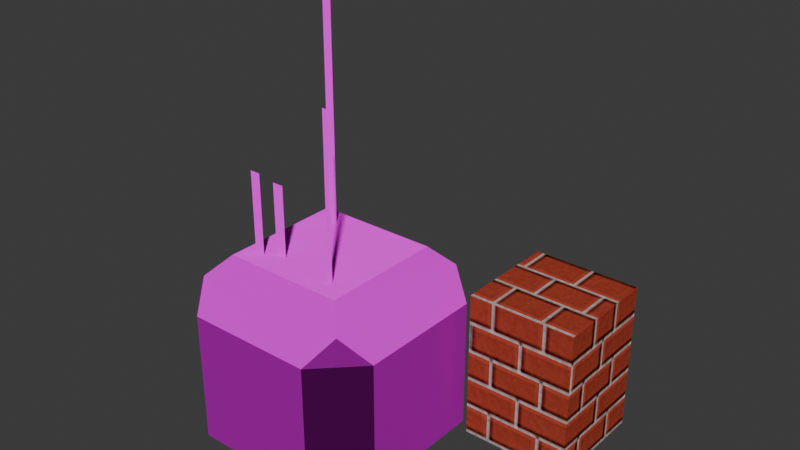 # Source: base.blend  (saved by Blender 4.1.24; exported with 4.5.12 LTS)
import bpy
from mathutils import Matrix  # noqa: F401  (used for matrix-valued properties, if any)

bpy.ops.wm.read_factory_settings(use_empty=True)
scene = bpy.context.scene
scene.name = 'Scene'

# ---- images (referenced by path relative to the original .blend; pixels are not part of the script)
import os
ASSET_DIR = os.environ.get("B2B_ASSET_DIR", "")  # directory of the original .blend (textures are referenced by path, not embedded)
HERE = os.path.dirname(os.path.abspath(__file__))  # packed textures are extracted next to this script under _unpacked/

def load_image(name, relpath, width, height, colorspace="sRGB"):
    """Load a texture the original file referenced (path relative to the .blend, or extracted next to this script)."""
    p = next((c for c in (os.path.join(HERE, relpath), os.path.join(ASSET_DIR, relpath)) if relpath and os.path.exists(c)), "")
    if p:
        img = bpy.data.images.load(p, check_existing=True)
        img.name = name
    else:  # same state as the original file: an image datablock whose file is absent (Cycles renders it pink)
        img = bpy.data.images.new(name, width, height)
        img.source = "FILE"
        img.filepath = "//" + (relpath or name)
    img.colorspace_settings.name = colorspace
    return img
img_base2_png = load_image('Base2.png', 'Base2.png', 1024, 1024, 'sRGB')
img_base_normalmap_png = load_image('Base-normalMap.png', 'Base-normalMap.png', 1024, 1024, 'sRGB')
img_brick2 = load_image('brick2', '_unpacked/brick2.950349cd.webp', 128, 128, 'sRGB')
img_brick2_normalmap = load_image('brick2-normalMap', '_unpacked/brick2-normalMap.154b925b.webp', 128, 128, 'Non-Color')

# ---- materials (node trees are filled in below, after node groups)
mat_001 = bpy.data.materials.new('Материал.001')
mat_001.use_transparent_shadow = False
mat_material_003 = bpy.data.materials.new('Material.003')
mat_material_003.use_transparent_shadow = False

# ---- material node trees
mat_001.use_nodes = True; mat_001.node_tree.nodes.clear()
_N = mat_001.node_tree.nodes; _L = mat_001.node_tree.links
n0 = _N.new('ShaderNodeBsdfPrincipled'); n0.name = 'Принципиальный BSDF'; n0.location = (-65, 300)
n0.inputs[2].default_value = 1.0
n0.inputs[13].default_value = 0.0
n0.inputs[20].default_value = 0.0
n1 = _N.new('ShaderNodeOutputMaterial'); n1.name = 'Вывод материала'; n1.location = (225, 300)
n2 = _N.new('ShaderNodeTexImage'); n2.name = 'Изображение-текстура'; n2.location = (-554, 299)
n2.label = 'BASE COLOR'
n2.image = img_base2_png
n3 = _N.new('ShaderNodeTexImage'); n3.name = 'Изображение-текстура.001'; n3.location = (-614, -106)
n3.image = img_base_normalmap_png
n4 = _N.new('ShaderNodeNormalMap'); n4.name = 'Карта нормалей'; n4.location = (-271, -60)
_L.new(n0.outputs[0], n1.inputs[0])
_L.new(n2.outputs[0], n0.inputs[0])
_L.new(n3.outputs[0], n4.inputs[1])
_L.new(n4.outputs[0], n0.inputs[5])
n1.is_active_output = True
mat_material_003.use_nodes = True; mat_material_003.node_tree.nodes.clear()
_N = mat_material_003.node_tree.nodes; _L = mat_material_003.node_tree.links
n0 = _N.new('ShaderNodeBsdfPrincipled'); n0.name = 'Принципиальный BSDF'; n0.location = (10, 300)
n0.inputs[2].default_value = 0.0
n0.inputs[3].default_value = 1.0
n0.inputs[13].default_value = 0.0
n0.inputs[20].default_value = 0.0
n1 = _N.new('ShaderNodeOutputMaterial'); n1.name = 'Вывод материала'; n1.location = (300, 300)
n2 = _N.new('ShaderNodeTexImage'); n2.name = 'Изображение-текстура'; n2.location = (-440, 440)
n2.label = 'BASE COLOR'
n2.image = img_brick2
n2.interpolation = 'Closest'
n3 = _N.new('ShaderNodeNormalMap'); n3.name = 'Карта нормалей'; n3.location = (-350, -60)
n3.uv_map = 'UVMap'
n3.inputs[0].default_value = 1.5
n4 = _N.new('ShaderNodeTexImage'); n4.name = 'Изображение-текстура.001'; n4.location = (-640, -20)
n4.label = 'NORMAL MAP'
n4.image = img_brick2_normalmap
_L.new(n0.outputs[0], n1.inputs[0])
_L.new(n2.outputs[0], n0.inputs[0])
_L.new(n3.outputs[0], n0.inputs[5])
_L.new(n4.outputs[0], n3.inputs[1])
n1.is_active_output = True

# ---- world
world_world = bpy.data.worlds.new('World'); scene.world = world_world
world_world.use_nodes = True; world_world.node_tree.nodes.clear()
_N = world_world.node_tree.nodes; _L = world_world.node_tree.links
n0 = _N.new('ShaderNodeOutputWorld'); n0.name = 'World Output'; n0.location = (300, 300)
n1 = _N.new('ShaderNodeBackground'); n1.name = 'Background'; n1.location = (10, 300)
n1.inputs[0].default_value = (0.05088, 0.05088, 0.05088, 1.0)
_L.new(n1.outputs[0], n0.inputs[0])
n0.is_active_output = True
world_world.color = (0.05088, 0.05088, 0.05088)
world_world.use_sun_shadow = False
world_world.sun_shadow_jitter_overblur = 0.0

# ---- meshes
me_001 = bpy.data.meshes.new('Цилиндр.001')
me_001.from_pydata([(0.418, -1.582, 1.646), (0.418, -0.418, 1.646), (1.582, -1.582, 1.646), (1.582, -0.418, 1.646), (0.3966, -2.0, 0.0), (0.0, -1.603, 0.0), (0.0, -0.3966, 0.0), (2.0, -1.603, 0.0), (1.603, -2.0, 0.0), (2.0, -0.3966, 0.0), (0.0, -1.603, 1.228), (0.3966, -2.0, 1.228), (0.239, -1.761, 1.457), (0.3966, 0.0, 1.228), (0.0, -0.3966, 1.228), (0.239, -0.239, 1.457), (1.603, -2.0, 1.228), (2.0, -1.603, 1.228), (1.761, -1.761, 1.457), (2.0, -0.3966, 1.228), (1.603, 0.0, 1.228), (1.761, -0.239, 1.457), (0.6232, -0.6091, 1.646), (0.7101, -0.6091, 1.646), (0.6232, -0.6091, 3.946), (0.7101, -0.6091, 3.946), (1.35, -1.407, 1.646), (1.401, -1.407, 1.646), (1.35, -1.407, 3.141), (1.401, -1.407, 3.141), (0.5286, -1.416, 1.646), (0.627, -1.416, 1.646), (0.5286, -1.416, 2.398), (0.627, -1.416, 2.398), (0.7008, -1.339, 1.646), (0.8078, -1.339, 1.646), (0.7008, -1.339, 2.313), (0.8078, -1.339, 2.313)], [], [(3, 1, 0, 2), (2, 0, 12, 11, 16, 18), (8, 16, 11, 4), (9, 19, 17, 7), (1, 3, 21, 20, 13, 15), (3, 2, 18, 17, 19, 21), (0, 1, 15, 14, 10, 12), (5, 10, 14, 6), (10, 11, 12), (13, 14, 15), (16, 17, 18), (19, 20, 21), (7, 17, 16, 8), (10, 5, 4, 11), (23, 25, 24, 22), (27, 29, 28, 26), (31, 33, 32, 30), (35, 37, 36, 34)])
_uv = me_001.uv_layers.new(name='UVMap')
_uv.uv.foreach_set('vector', [0.625, 0.625, 0.3672, 0.625, 0.3672, 0.3672, 0.625, 0.3672, 0.625, 0.3672, 0.3672, 0.3672, 0.3281, 0.3125, 0.3594, 0.2344, 0.6328, 0.2344, 0.6641, 0.3125, 0.6328, 0.02344, 0.6328, 0.2344, 0.3594, 0.2344, 0.3594, 0.02344, 0.9766, 0.6328, 0.7578, 0.6328, 0.7578, 0.3672, 0.9766, 0.3672, 0.3672, 0.625, 0.625, 0.625, 0.6641, 0.6875, 0.6328, 0.7578, 0.3594, 0.7578, 0.3281, 0.6875, 0.625, 0.625, 0.625, 0.3672, 0.6875, 0.3281, 0.7578, 0.3672, 0.7578, 0.6328, 0.6875, 0.6641, 0.3672, 0.3672, 0.3672, 0.625, 0.3125, 0.6641, 0.2344, 0.6328, 0.2344, 0.3672, 0.3125, 0.3281, 0.01562, 0.3672, 0.2344, 0.3672, 0.2344, 0.6328, 0.01562, 0.6328, 0.2422, 0.2344, 0.3594, 0.2344, 0.3047, 0.2891, 0.3594, 0.7578, 0.25, 0.7031, 0.3281, 0.6875, 0.6328, 0.2344, 0.7578, 0.2344, 0.6953, 0.2891, 0.7422, 0.7031, 0.6328, 0.7578, 0.6641, 0.6875, 0.7578, 0.02344, 0.7578, 0.2344, 0.6328, 0.2344, 0.6328, 0.02344, 0.2422, 0.2344, 0.2422, 0.02344, 0.3594, 0.02344, 0.3594, 0.2344, 0.01562, 0.9531, 0.9297, 0.9531, 0.9297, 0.9844, 0.01562, 0.9844, 0.01562, 0.9219, 0.6094, 0.9219, 0.6094, 0.9453, 0.01562, 0.9453, 0.01562, 0.8906, 0.1406, 0.8906, 0.1406, 0.9141, 0.01562, 0.9141, 0.01562, 0.8594, 0.1406, 0.8594, 0.1406, 0.8828, 0.01562, 0.8828])
_uv.active_render = True
_uv = me_001.uv_layers.new(name='UVКарта')
_uv.uv.foreach_set('vector', [0.6773, 0.5523, 0.8227, 0.5523, 0.8227, 0.6977, 0.6773, 0.6977, 0.6773, 0.6977, 0.8227, 0.6977, 0.8464, 0.7214, 0.8254, 0.75, 0.6746, 0.75, 0.6536, 0.7214, 0.375, 0.7996, 0.5504, 0.7996, 0.5504, 0.9504, 0.375, 0.9504, 0.375, 0.5496, 0.5504, 0.5496, 0.5504, 0.7004, 0.375, 0.7004, 0.8227, 0.5523, 0.6773, 0.5523, 0.6536, 0.5286, 0.6746, 0.5, 0.8254, 0.5, 0.8464, 0.5286, 0.6773, 0.5523, 0.6773, 0.6977, 0.6199, 0.7214, 0.5504, 0.7004, 0.5504, 0.5496, 0.6199, 0.5286, 0.8227, 0.6977, 0.8227, 0.5523, 0.8464, 0.5286, 0.875, 0.5496, 0.875, 0.7004, 0.8464, 0.7214, 0.375, 0.04957, 0.5504, 0.04957, 0.5504, 0.2004, 0.375, 0.2004, 0.875, 0.7004, 0.8585, 0.7335, 0.8464, 0.7214, 0.8585, 0.5165, 0.875, 0.5496, 0.8464, 0.5286, 0.6746, 0.75, 0.6415, 0.7335, 0.6536, 0.7214, 0.6415, 0.5165, 0.6746, 0.5, 0.6536, 0.5286, 0.375, 0.7004, 0.5504, 0.7004, 0.5504, 0.7996, 0.375, 0.7996, 0.5504, 0.04957, 0.375, 0.04957, 0.375, 0.0, 0.5504, 0.0, 0.0, 0.0, 0.0, 0.0, 0.0, 0.0, 0.0, 0.0, 0.0, 0.0, 0.0, 0.0, 0.0, 0.0, 0.0, 0.0, 0.0, 0.0, 0.0, 0.0, 0.0, 0.0, 0.0, 0.0, 0.0, 0.0, 0.0, 0.0, 0.0, 0.0, 0.0, 0.0])
me_001.materials.append(mat_001)
me_001.use_paint_bone_selection = False
me_001.use_paint_mask = True
me_001.update()
me_001.normals_split_custom_set([tuple(v) for v in zip(*[iter([0.0, 0.0, 1.0, 0.0, 0.0, 1.0, 0.0, 0.0, 1.0, 0.0, 0.0, 1.0, 0.0, -0.707, 0.7072, 0.0, -0.707, 0.7072, 0.0, -0.707, 0.7072, 0.0, -0.707, 0.7072, 0.0, -0.707, 0.7072, 0.0, -0.707, 0.7072, 0.0, -1.0, 0.0, 0.0, -1.0, 0.0, 0.0, -1.0, 0.0, 0.0, -1.0, 0.0, 1.0, 0.0, 0.0, 1.0, 0.0, 0.0, 1.0, 0.0, 0.0, 1.0, 0.0, 0.0, 0.0, 0.707, 0.7072, 0.0, 0.707, 0.7072, 0.0, 0.707, 0.7072, 0.0, 0.707, 0.7072, 0.0, 0.707, 0.7072, 0.0, 0.707, 0.7072, 0.707, 0.0, 0.7072, 0.707, 0.0, 0.7072, 0.707, 0.0, 0.7072, 0.707, 0.0, 0.7072, 0.707, 0.0, 0.7072, 0.707, 0.0, 0.7072, -0.707, 0.0, 0.7072, -0.707, 0.0, 0.7072, -0.707, 0.0, 0.7072, -0.707, 0.0, 0.7072, -0.707, 0.0, 0.7072, -0.707, 0.0, 0.7072, -1.0, 0.0, 0.0, -1.0, 0.0, 0.0, -1.0, 0.0, 0.0, -1.0, 0.0, 0.0, -0.6857, -0.6857, 0.2441, -0.6857, -0.6857, 0.2441, -0.6857, -0.6857, 0.2441, -0.6857, 0.6857, 0.2441, -0.6857, 0.6857, 0.2441, -0.6857, 0.6857, 0.2441, 0.6857, -0.6857, 0.2441, 0.6857, -0.6857, 0.2441, 0.6857, -0.6857, 0.2441, 0.6857, 0.6857, 0.2441, 0.6857, 0.6857, 0.2441, 0.6857, 0.6857, 0.2441, 0.7071, -0.7071, 0.0, 0.7071, -0.7071, 0.0, 0.7071, -0.7071, 0.0, 0.7071, -0.7071, 0.0, -0.7071, -0.7071, 0.0, -0.7071, -0.7071, 0.0, -0.7071, -0.7071, 0.0, -0.7071, -0.7071, 0.0, 0.0, -1.0, 0.0, 0.0, -1.0, 0.0, 0.0, -1.0, 0.0, 0.0, -1.0, 0.0, 0.0, -1.0, 0.0, 0.0, -1.0, 0.0, 0.0, -1.0, 0.0, 0.0, -1.0, 0.0, 0.0, -1.0, 0.0, 0.0, -1.0, 0.0, 0.0, -1.0, 0.0, 0.0, -1.0, 0.0, 0.0, -1.0, 0.0, 0.0, -1.0, 0.0, 0.0, -1.0, 0.0, 0.0, -1.0, 0.0])] * 3)])
me_brick_001 = bpy.data.meshes.new('Brick.001')
me_brick_001.from_pydata([(0.5, 0.5, 0.7), (0.5, 0.5, 0.7), (0.5, 0.5, -0.7), (0.5, 0.5, -0.7), (0.5, -0.5, 0.7), (0.5, -0.5, 0.7), (0.5, -0.5, 0.7), (0.5, -0.5, 0.7), (0.5, -0.5, -0.7), (0.5, -0.5, -0.7), (-0.5, 0.5, 0.7), (-0.5, 0.5, 0.7), (-0.5, 0.5, -0.7), (-0.5, -0.5, 0.7), (-0.5, -0.5, 0.7), (-0.5, -0.5, 0.7), (-0.5, -0.5, -0.7), (-0.5, -0.5, -0.7)], [], [(0, 10, 14), (0, 14, 5), (8, 4, 13), (8, 13, 16), (17, 15, 11), (17, 11, 12), (3, 1, 7), (2, 6, 9)])
me_brick_001.polygons.foreach_set('use_smooth', [0, 0, 0, 0, 0, 0, 1, 1])
_uv = me_brick_001.uv_layers.new(name='UVMap')
_uv.uv.foreach_set('vector', [0.5469, 0.8906, 0.2812, 0.8906, 0.2812, 0.6328, 0.5469, 0.8906, 0.2812, 0.6328, 0.5469, 0.6328, 0.2656, 0.2656, 0.2656, 0.6172, 0.01562, 0.6172, 0.2656, 0.2656, 0.01562, 0.6172, 0.01562, 0.2656, 0.2656, 0.6328, 0.2656, 0.9844, 0.01562, 0.9844, 0.2656, 0.6328, 0.01562, 0.9844, 0.01562, 0.6328, 0.5469, 0.2656, 0.5469, 0.6172, 0.2812, 0.6172, 0.5469, 0.2656, 0.2812, 0.6172, 0.2812, 0.2656])
me_brick_001.materials.append(mat_material_003)
me_brick_001.update()
me_brick_001.normals_split_custom_set([tuple(v) for v in zip(*[iter([0.0, 0.0, 1.0, 0.0, 0.0, 1.0, 0.0, 0.0, 1.0, 0.0, 0.0, 1.0, 0.0, 0.0, 1.0, 0.0, 0.0, 1.0, 0.0, -1.0, 0.0, 0.0, -1.0, 0.0, 0.0, -1.0, 0.0, 0.0, -1.0, 0.0, 0.0, -1.0, 0.0, 0.0, -1.0, 0.0, -1.0, 0.0, 0.0, -1.0, 0.0, 0.0, -1.0, 0.0, 0.0, -1.0, 0.0, 0.0, -1.0, 0.0, 0.0, -1.0, 0.0, 0.0, 0.9984, -0.0427, -0.0375, 0.9984, -0.0326, -0.0466, 0.9984, -0.043, -0.0373, 0.9956, 0.07099, 0.06149, 0.9956, 0.07058, 0.06196, 0.9956, 0.05388, 0.07687])] * 3)])

# ---- objects
ob_x = bpy.data.objects.new('Цилиндр', me_001)
ob_brick_001 = bpy.data.objects.new('Brick.001', me_brick_001)

# ---- transforms, parenting, visibility, modifiers, constraints
ob_x.location = (0.0, 0.0, 0.0)
ob_x.rotation_mode = 'QUATERNION'
ob_x.rotation_quaternion = (1.0, 0.0, 0.0, 0.0)
ob_brick_001.location = (2.612, 0.0, 0.7)
ob_brick_001.rotation_mode = 'QUATERNION'
ob_brick_001.rotation_quaternion = (1.0, 0.0, 0.0, 0.0)

# ---- collection membership
scene.collection.objects.link(ob_x)
scene.collection.objects.link(ob_brick_001)

# ---- scene / render settings (as saved in the file)
scene.frame_start = 1; scene.frame_end = 250; scene.frame_set(9)
scene.render.engine = 'BLENDER_EEVEE_NEXT'
scene.cycles.sampling_pattern = 'TABULATED_SOBOL'
scene.eevee.ray_tracing_options.trace_max_roughness = 0.0
bpy.context.view_layer.update()

# ---- added for rendering (the .blend has no active camera and no usable light): camera, sun
cam_auto = bpy.data.cameras.new('AutoCamera')
cam_auto.lens = 50.0
cam_auto.sensor_width = 36.0
cam_auto.clip_end = 1000.0
ob_auto_camera = bpy.data.objects.new('AutoCamera', cam_auto)
scene.collection.objects.link(ob_auto_camera)
ob_auto_camera.location = (6.74943, -6.98185, 6.12735)
ob_auto_camera.rotation_euler = (1.09748, -7.21219e-08, 0.694738)
scene.camera = ob_auto_camera
light_auto_sun = bpy.data.lights.new('AutoSun', 'SUN')
light_auto_sun.energy = 3.0
light_auto_sun.angle = 0.0523599
ob_auto_sun = bpy.data.objects.new('AutoSun', light_auto_sun)
scene.collection.objects.link(ob_auto_sun)
ob_auto_sun.rotation_euler = (0.872665, 0.174533, 0.523599)
bpy.context.view_layer.update()
